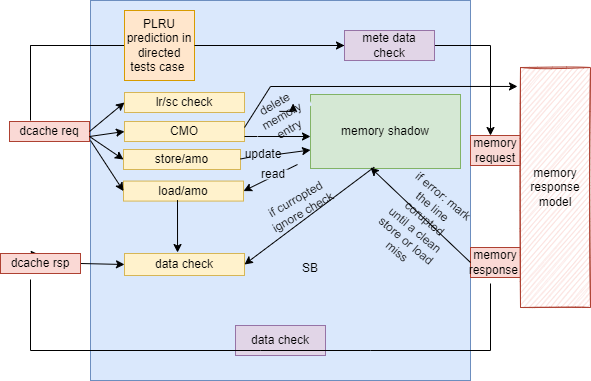

The diagram above was exported from draw.io. Its source (the exported page's mxGraphModel, read from the mxfile embedded in the PNG):
<mxGraphModel dx="880" dy="468" grid="1" gridSize="10" guides="1" tooltips="1" connect="1" arrows="1" fold="1" page="1" pageScale="1" pageWidth="827" pageHeight="1169" math="0" shadow="0">
  <root>
    <mxCell id="0" />
    <mxCell id="1" parent="0" />
    <mxCell id="zna44Np8hvqHGqIzzN3U-12" value="" style="rounded=0;whiteSpace=wrap;html=1;fillColor=#dae8fc;strokeColor=#6c8ebf;" parent="1" vertex="1">
      <mxGeometry x="160" y="70" width="380" height="380" as="geometry" />
    </mxCell>
    <mxCell id="zna44Np8hvqHGqIzzN3U-3" value="dcache req" style="rounded=0;whiteSpace=wrap;html=1;fillColor=#fad9d5;strokeColor=#ae4132;" parent="1" vertex="1">
      <mxGeometry x="79" y="191" width="80" height="20" as="geometry" />
    </mxCell>
    <mxCell id="zna44Np8hvqHGqIzzN3U-5" value="memory shadow" style="rounded=0;whiteSpace=wrap;html=1;fillColor=#d5e8d4;strokeColor=#82b366;" parent="1" vertex="1">
      <mxGeometry x="380" y="164" width="150" height="74" as="geometry" />
    </mxCell>
    <mxCell id="zna44Np8hvqHGqIzzN3U-9" value="memory request" style="rounded=0;whiteSpace=wrap;html=1;fillColor=#fad9d5;strokeColor=#ae4132;" parent="1" vertex="1">
      <mxGeometry x="540" y="205" width="50" height="30" as="geometry" />
    </mxCell>
    <mxCell id="zna44Np8hvqHGqIzzN3U-10" value="memory response&amp;nbsp;" style="rounded=0;whiteSpace=wrap;html=1;fillColor=#fad9d5;strokeColor=#ae4132;" parent="1" vertex="1">
      <mxGeometry x="540" y="317" width="50" height="30" as="geometry" />
    </mxCell>
    <mxCell id="zna44Np8hvqHGqIzzN3U-14" value="memory response model" style="rounded=0;whiteSpace=wrap;html=1;fillColor=#fad9d5;strokeColor=#ae4132;sketch=1;" parent="1" vertex="1">
      <mxGeometry x="590" y="137" width="70" height="240" as="geometry" />
    </mxCell>
    <mxCell id="zna44Np8hvqHGqIzzN3U-17" value="store/amo" style="rounded=0;whiteSpace=wrap;html=1;fillColor=#fff2cc;strokeColor=#d6b656;" parent="1" vertex="1">
      <mxGeometry x="193" y="219" width="117" height="20" as="geometry" />
    </mxCell>
    <mxCell id="zna44Np8hvqHGqIzzN3U-20" value="" style="endArrow=classic;html=1;rounded=0;exitX=1;exitY=0.5;exitDx=0;exitDy=0;entryX=0;entryY=0.75;entryDx=0;entryDy=0;startArrow=none;" parent="1" source="zna44Np8hvqHGqIzzN3U-21" target="zna44Np8hvqHGqIzzN3U-5" edge="1">
      <mxGeometry width="50" height="50" relative="1" as="geometry">
        <mxPoint x="310" y="228.5" as="sourcePoint" />
        <mxPoint x="362" y="228.5" as="targetPoint" />
      </mxGeometry>
    </mxCell>
    <mxCell id="zna44Np8hvqHGqIzzN3U-24" value="load/amo" style="rounded=0;whiteSpace=wrap;html=1;fillColor=#fff2cc;strokeColor=#d6b656;" parent="1" vertex="1">
      <mxGeometry x="193" y="250.57999999999998" width="120" height="20" as="geometry" />
    </mxCell>
    <mxCell id="zna44Np8hvqHGqIzzN3U-25" value="" style="endArrow=classic;html=1;rounded=0;entryX=1;entryY=0.5;entryDx=0;entryDy=0;" parent="1" target="zna44Np8hvqHGqIzzN3U-24" edge="1">
      <mxGeometry width="50" height="50" relative="1" as="geometry">
        <mxPoint x="367" y="234" as="sourcePoint" />
        <mxPoint x="317" y="234" as="targetPoint" />
      </mxGeometry>
    </mxCell>
    <mxCell id="zna44Np8hvqHGqIzzN3U-26" value="read" style="rounded=1;whiteSpace=wrap;html=1;strokeColor=none;fillColor=#dae8fc;" parent="1" vertex="1">
      <mxGeometry x="328" y="239" width="30" height="10" as="geometry" />
    </mxCell>
    <mxCell id="zna44Np8hvqHGqIzzN3U-29" value="lr/sc check" style="rounded=0;whiteSpace=wrap;html=1;fillColor=#fff2cc;strokeColor=#d6b656;" parent="1" vertex="1">
      <mxGeometry x="194" y="162" width="120" height="20" as="geometry" />
    </mxCell>
    <mxCell id="zna44Np8hvqHGqIzzN3U-31" value="" style="endArrow=classic;html=1;rounded=0;entryX=0;entryY=0.5;entryDx=0;entryDy=0;exitX=1;exitY=0.5;exitDx=0;exitDy=0;" parent="1" source="zna44Np8hvqHGqIzzN3U-15" target="zna44Np8hvqHGqIzzN3U-16" edge="1">
      <mxGeometry width="50" height="50" relative="1" as="geometry">
        <mxPoint x="202" y="279" as="sourcePoint" />
        <mxPoint x="412" y="379" as="targetPoint" />
      </mxGeometry>
    </mxCell>
    <mxCell id="zna44Np8hvqHGqIzzN3U-16" value="data check" style="rounded=0;whiteSpace=wrap;html=1;fillColor=#fff2cc;strokeColor=#d6b656;" parent="1" vertex="1">
      <mxGeometry x="194" y="323" width="120" height="22" as="geometry" />
    </mxCell>
    <mxCell id="zna44Np8hvqHGqIzzN3U-35" value="" style="endArrow=classic;html=1;rounded=0;exitX=0.45;exitY=0.95;exitDx=0;exitDy=0;exitPerimeter=0;entryX=0.442;entryY=-0.045;entryDx=0;entryDy=0;entryPerimeter=0;" parent="1" source="zna44Np8hvqHGqIzzN3U-24" target="zna44Np8hvqHGqIzzN3U-16" edge="1">
      <mxGeometry width="50" height="50" relative="1" as="geometry">
        <mxPoint x="345" y="429" as="sourcePoint" />
        <mxPoint x="395" y="379" as="targetPoint" />
      </mxGeometry>
    </mxCell>
    <mxCell id="zna44Np8hvqHGqIzzN3U-36" value="" style="endArrow=classic;html=1;rounded=0;exitX=1;exitY=0.5;exitDx=0;exitDy=0;entryX=0;entryY=0.5;entryDx=0;entryDy=0;" parent="1" source="zna44Np8hvqHGqIzzN3U-3" target="zna44Np8hvqHGqIzzN3U-29" edge="1">
      <mxGeometry width="50" height="50" relative="1" as="geometry">
        <mxPoint x="189" y="219" as="sourcePoint" />
        <mxPoint x="239" y="169" as="targetPoint" />
      </mxGeometry>
    </mxCell>
    <mxCell id="zna44Np8hvqHGqIzzN3U-37" value="" style="endArrow=classic;html=1;rounded=0;entryX=0;entryY=0.5;entryDx=0;entryDy=0;exitX=1;exitY=0.75;exitDx=0;exitDy=0;" parent="1" source="zna44Np8hvqHGqIzzN3U-3" target="zna44Np8hvqHGqIzzN3U-17" edge="1">
      <mxGeometry width="50" height="50" relative="1" as="geometry">
        <mxPoint x="200" y="201" as="sourcePoint" />
        <mxPoint x="440" y="379" as="targetPoint" />
      </mxGeometry>
    </mxCell>
    <mxCell id="zna44Np8hvqHGqIzzN3U-38" value="" style="endArrow=classic;html=1;rounded=0;entryX=0;entryY=0.5;entryDx=0;entryDy=0;" parent="1" target="zna44Np8hvqHGqIzzN3U-24" edge="1">
      <mxGeometry width="50" height="50" relative="1" as="geometry">
        <mxPoint x="160" y="210" as="sourcePoint" />
        <mxPoint x="440" y="379" as="targetPoint" />
      </mxGeometry>
    </mxCell>
    <mxCell id="GuLUJfBhPydJie6faOQm-1" value="SB" style="rounded=1;whiteSpace=wrap;html=1;strokeColor=none;fillColor=#dae8fc;" parent="1" vertex="1">
      <mxGeometry x="365" y="333" width="30" height="10" as="geometry" />
    </mxCell>
    <mxCell id="RWNpJYpx2aSfc_LH_EJL-3" value="if error: mark the line&amp;nbsp; corupted &lt;br&gt;until a clean store or load miss" style="rounded=0;whiteSpace=wrap;html=1;rotation=40;fillColor=#dae8fc;strokeColor=none;direction=south;" parent="1" vertex="1">
      <mxGeometry x="454.89" y="270.58" width="70.49" height="46.54" as="geometry" />
    </mxCell>
    <mxCell id="RWNpJYpx2aSfc_LH_EJL-6" value="if curropted ignore check" style="rounded=0;whiteSpace=wrap;html=1;rotation=-30;fillColor=#dae8fc;strokeColor=none;" parent="1" vertex="1">
      <mxGeometry x="330.26" y="256.36" width="78.25" height="37.49" as="geometry" />
    </mxCell>
    <mxCell id="RWNpJYpx2aSfc_LH_EJL-5" value="" style="endArrow=classic;html=1;rounded=0;entryX=1;entryY=0.5;entryDx=0;entryDy=0;exitX=0.425;exitY=0.981;exitDx=0;exitDy=0;exitPerimeter=0;" parent="1" source="zna44Np8hvqHGqIzzN3U-5" target="zna44Np8hvqHGqIzzN3U-16" edge="1">
      <mxGeometry width="50" height="50" relative="1" as="geometry">
        <mxPoint x="390" y="440" as="sourcePoint" />
        <mxPoint x="440" y="390" as="targetPoint" />
      </mxGeometry>
    </mxCell>
    <mxCell id="RWNpJYpx2aSfc_LH_EJL-1" value="" style="endArrow=classic;html=1;rounded=0;exitX=0;exitY=0.5;exitDx=0;exitDy=0;" parent="1" source="zna44Np8hvqHGqIzzN3U-10" edge="1">
      <mxGeometry width="50" height="50" relative="1" as="geometry">
        <mxPoint x="540" y="313" as="sourcePoint" />
        <mxPoint x="440" y="237" as="targetPoint" />
      </mxGeometry>
    </mxCell>
    <mxCell id="4IR0k73JpZ5_8PtgiLlU-1" value="" style="endArrow=classic;html=1;rounded=0;startArrow=none;" parent="1" source="4IR0k73JpZ5_8PtgiLlU-13" edge="1">
      <mxGeometry width="50" height="50" relative="1" as="geometry">
        <mxPoint x="100" y="190" as="sourcePoint" />
        <mxPoint x="560" y="205" as="targetPoint" />
        <Array as="points">
          <mxPoint x="100" y="115" />
          <mxPoint x="560" y="115" />
        </Array>
      </mxGeometry>
    </mxCell>
    <mxCell id="4IR0k73JpZ5_8PtgiLlU-6" value="" style="endArrow=classic;html=1;rounded=0;startArrow=none;" parent="1" source="zna44Np8hvqHGqIzzN3U-15" edge="1">
      <mxGeometry width="50" height="50" relative="1" as="geometry">
        <mxPoint x="100" y="420" as="sourcePoint" />
        <mxPoint x="100" y="320" as="targetPoint" />
        <Array as="points" />
      </mxGeometry>
    </mxCell>
    <mxCell id="4IR0k73JpZ5_8PtgiLlU-11" value="data check" style="rounded=0;whiteSpace=wrap;html=1;fillColor=#e1d5e7;strokeColor=#9673a6;" parent="1" vertex="1">
      <mxGeometry x="305" y="395" width="90" height="30" as="geometry" />
    </mxCell>
    <mxCell id="4IR0k73JpZ5_8PtgiLlU-12" value="" style="endArrow=none;html=1;rounded=0;" parent="1" edge="1">
      <mxGeometry width="50" height="50" relative="1" as="geometry">
        <mxPoint x="560" y="353" as="sourcePoint" />
        <mxPoint x="100" y="420" as="targetPoint" />
        <Array as="points">
          <mxPoint x="560" y="420" />
          <mxPoint x="440" y="420" />
          <mxPoint x="330" y="420" />
          <mxPoint x="100" y="420" />
        </Array>
      </mxGeometry>
    </mxCell>
    <mxCell id="gZOLmjWJBtleqU8PSeam-3" value="" style="endArrow=none;html=1;rounded=0;startArrow=none;entryX=0.375;entryY=1.3;entryDx=0;entryDy=0;entryPerimeter=0;" parent="1" target="zna44Np8hvqHGqIzzN3U-15" edge="1">
      <mxGeometry width="50" height="50" relative="1" as="geometry">
        <mxPoint x="100" y="420" as="sourcePoint" />
        <mxPoint x="100" y="320" as="targetPoint" />
        <Array as="points" />
      </mxGeometry>
    </mxCell>
    <mxCell id="zna44Np8hvqHGqIzzN3U-15" value="dcache rsp" style="rounded=0;whiteSpace=wrap;html=1;fillColor=#fad9d5;strokeColor=#ae4132;" parent="1" vertex="1">
      <mxGeometry x="70" y="323" width="80" height="20" as="geometry" />
    </mxCell>
    <mxCell id="gZOLmjWJBtleqU8PSeam-8" value="CMO" style="rounded=0;whiteSpace=wrap;html=1;fillColor=#fff2cc;strokeColor=#d6b656;" parent="1" vertex="1">
      <mxGeometry x="194" y="191" width="120" height="20" as="geometry" />
    </mxCell>
    <mxCell id="gZOLmjWJBtleqU8PSeam-10" value="" style="endArrow=classic;html=1;rounded=0;exitX=1;exitY=0.75;exitDx=0;exitDy=0;entryX=0;entryY=0.5;entryDx=0;entryDy=0;" parent="1" source="zna44Np8hvqHGqIzzN3U-3" target="gZOLmjWJBtleqU8PSeam-8" edge="1">
      <mxGeometry width="50" height="50" relative="1" as="geometry">
        <mxPoint x="169" y="211" as="sourcePoint" />
        <mxPoint x="204" y="182" as="targetPoint" />
        <Array as="points" />
      </mxGeometry>
    </mxCell>
    <mxCell id="gZOLmjWJBtleqU8PSeam-11" value="" style="endArrow=classic;html=1;rounded=0;entryX=-0.043;entryY=0.079;entryDx=0;entryDy=0;entryPerimeter=0;" parent="1" target="zna44Np8hvqHGqIzzN3U-14" edge="1">
      <mxGeometry width="50" height="50" relative="1" as="geometry">
        <mxPoint x="314" y="197" as="sourcePoint" />
        <mxPoint x="364" y="147" as="targetPoint" />
        <Array as="points">
          <mxPoint x="340" y="156" />
        </Array>
      </mxGeometry>
    </mxCell>
    <mxCell id="gZOLmjWJBtleqU8PSeam-13" value="" style="endArrow=none;html=1;rounded=0;exitX=1;exitY=0.5;exitDx=0;exitDy=0;entryX=0;entryY=0.75;entryDx=0;entryDy=0;" parent="1" target="zna44Np8hvqHGqIzzN3U-21" edge="1">
      <mxGeometry width="50" height="50" relative="1" as="geometry">
        <mxPoint x="310" y="228.5" as="sourcePoint" />
        <mxPoint x="370" y="220" as="targetPoint" />
      </mxGeometry>
    </mxCell>
    <mxCell id="zna44Np8hvqHGqIzzN3U-21" value="update" style="rounded=1;whiteSpace=wrap;html=1;strokeColor=none;fillColor=#dae8fc;" parent="1" vertex="1">
      <mxGeometry x="320" y="219" width="26" height="10" as="geometry" />
    </mxCell>
    <mxCell id="gZOLmjWJBtleqU8PSeam-14" value="" style="endArrow=classic;html=1;rounded=0;exitX=1;exitY=0.75;exitDx=0;exitDy=0;entryX=0;entryY=0.5;entryDx=0;entryDy=0;" parent="1" source="gZOLmjWJBtleqU8PSeam-8" edge="1">
      <mxGeometry width="50" height="50" relative="1" as="geometry">
        <mxPoint x="312" y="211" as="sourcePoint" />
        <mxPoint x="380" y="206" as="targetPoint" />
      </mxGeometry>
    </mxCell>
    <mxCell id="gZOLmjWJBtleqU8PSeam-19" value="delete memory entry" style="rounded=0;whiteSpace=wrap;html=1;rotation=-30;fillColor=#dae8fc;strokeColor=none;" parent="1" vertex="1">
      <mxGeometry x="320" y="180.15" width="63.25" height="10.85" as="geometry" />
    </mxCell>
    <mxCell id="gZOLmjWJBtleqU8PSeam-21" value="" style="endArrow=none;html=1;rounded=0;" parent="1" edge="1">
      <mxGeometry width="50" height="50" relative="1" as="geometry">
        <mxPoint x="100" y="190" as="sourcePoint" />
        <mxPoint x="100" y="115" as="targetPoint" />
        <Array as="points" />
      </mxGeometry>
    </mxCell>
    <mxCell id="gZOLmjWJBtleqU8PSeam-20" value="PLRU prediction in directed tests case&amp;nbsp;" style="whiteSpace=wrap;html=1;aspect=fixed;fillColor=#ffe6cc;strokeColor=#d79b00;" parent="1" vertex="1">
      <mxGeometry x="194" y="80" width="70" height="70" as="geometry" />
    </mxCell>
    <mxCell id="7QwY1B7l9aZnD5rm3dkh-1" value="" style="endArrow=classic;html=1;rounded=0;startArrow=none;" parent="1" source="gZOLmjWJBtleqU8PSeam-20" target="4IR0k73JpZ5_8PtgiLlU-13" edge="1">
      <mxGeometry width="50" height="50" relative="1" as="geometry">
        <mxPoint x="194" y="115" as="sourcePoint" />
        <mxPoint x="560" y="205" as="targetPoint" />
        <Array as="points" />
      </mxGeometry>
    </mxCell>
    <mxCell id="4IR0k73JpZ5_8PtgiLlU-13" value="mete data check" style="rounded=0;whiteSpace=wrap;html=1;fillColor=#e1d5e7;strokeColor=#9673a6;" parent="1" vertex="1">
      <mxGeometry x="414" y="100" width="90" height="30" as="geometry" />
    </mxCell>
    <mxCell id="7QwY1B7l9aZnD5rm3dkh-5" style="edgeStyle=orthogonalEdgeStyle;rounded=0;orthogonalLoop=1;jettySize=auto;html=1;exitX=0.5;exitY=0;exitDx=0;exitDy=0;entryX=0.75;entryY=0;entryDx=0;entryDy=0;" parent="1" source="gZOLmjWJBtleqU8PSeam-19" target="gZOLmjWJBtleqU8PSeam-19" edge="1">
      <mxGeometry relative="1" as="geometry" />
    </mxCell>
  </root>
</mxGraphModel>